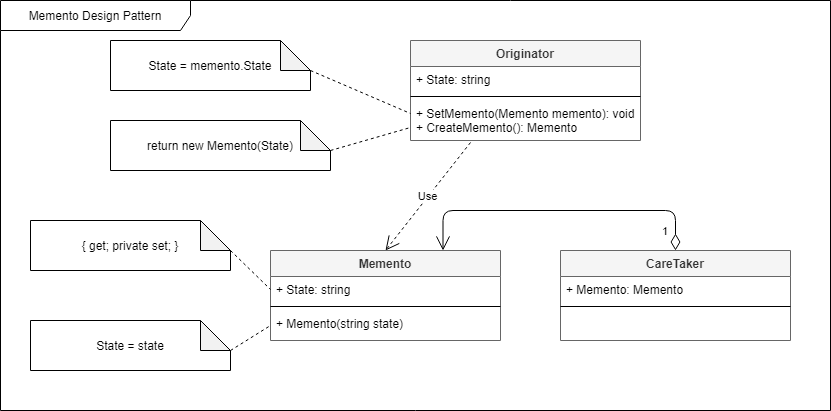

The diagram above was exported from draw.io. Its source (the exported page's mxGraphModel, read from the mxfile embedded in the PNG):
<mxGraphModel dx="1422" dy="762" grid="1" gridSize="10" guides="1" tooltips="1" connect="1" arrows="1" fold="1" page="1" pageScale="1" pageWidth="850" pageHeight="1100" math="0" shadow="0">
  <root>
    <mxCell id="0" />
    <mxCell id="1" parent="0" />
    <mxCell id="wJhuhdBzYHKQsWI4nTKb-23" value="Memento Design Pattern" style="shape=umlFrame;whiteSpace=wrap;html=1;width=190;height=30;" vertex="1" parent="1">
      <mxGeometry x="10" y="10" width="830" height="410" as="geometry" />
    </mxCell>
    <mxCell id="wJhuhdBzYHKQsWI4nTKb-1" value="Originator" style="swimlane;fontStyle=1;align=center;verticalAlign=top;childLayout=stackLayout;horizontal=1;startSize=26;horizontalStack=0;resizeParent=1;resizeParentMax=0;resizeLast=0;collapsible=1;marginBottom=0;fillColor=#f5f5f5;strokeColor=#666666;fontColor=#333333;" vertex="1" parent="1">
      <mxGeometry x="420" y="50" width="230" height="100" as="geometry" />
    </mxCell>
    <mxCell id="wJhuhdBzYHKQsWI4nTKb-2" value="+ State: string" style="text;strokeColor=none;fillColor=none;align=left;verticalAlign=top;spacingLeft=4;spacingRight=4;overflow=hidden;rotatable=0;points=[[0,0.5],[1,0.5]];portConstraint=eastwest;" vertex="1" parent="wJhuhdBzYHKQsWI4nTKb-1">
      <mxGeometry y="26" width="230" height="26" as="geometry" />
    </mxCell>
    <mxCell id="wJhuhdBzYHKQsWI4nTKb-3" value="" style="line;strokeWidth=1;fillColor=none;align=left;verticalAlign=middle;spacingTop=-1;spacingLeft=3;spacingRight=3;rotatable=0;labelPosition=right;points=[];portConstraint=eastwest;" vertex="1" parent="wJhuhdBzYHKQsWI4nTKb-1">
      <mxGeometry y="52" width="230" height="8" as="geometry" />
    </mxCell>
    <mxCell id="wJhuhdBzYHKQsWI4nTKb-4" value="+ SetMemento(Memento memento): void&#10;+ CreateMemento(): Memento" style="text;strokeColor=none;fillColor=none;align=left;verticalAlign=top;spacingLeft=4;spacingRight=4;overflow=hidden;rotatable=0;points=[[0,0.5],[1,0.5]];portConstraint=eastwest;" vertex="1" parent="wJhuhdBzYHKQsWI4nTKb-1">
      <mxGeometry y="60" width="230" height="40" as="geometry" />
    </mxCell>
    <mxCell id="wJhuhdBzYHKQsWI4nTKb-5" value="State = memento.State" style="shape=note;whiteSpace=wrap;html=1;backgroundOutline=1;darkOpacity=0.05;" vertex="1" parent="1">
      <mxGeometry x="120" y="50" width="200" height="50" as="geometry" />
    </mxCell>
    <mxCell id="wJhuhdBzYHKQsWI4nTKb-6" value="return new Memento(State)" style="shape=note;whiteSpace=wrap;html=1;backgroundOutline=1;darkOpacity=0.05;" vertex="1" parent="1">
      <mxGeometry x="120" y="130" width="220" height="50" as="geometry" />
    </mxCell>
    <mxCell id="wJhuhdBzYHKQsWI4nTKb-7" value="" style="endArrow=none;dashed=1;html=1;exitX=0;exitY=0;exitDx=220;exitDy=30;exitPerimeter=0;entryX=0;entryY=0.675;entryDx=0;entryDy=0;entryPerimeter=0;" edge="1" parent="1" source="wJhuhdBzYHKQsWI4nTKb-6" target="wJhuhdBzYHKQsWI4nTKb-4">
      <mxGeometry width="50" height="50" relative="1" as="geometry">
        <mxPoint x="330" y="90" as="sourcePoint" />
        <mxPoint x="380" y="40" as="targetPoint" />
      </mxGeometry>
    </mxCell>
    <mxCell id="wJhuhdBzYHKQsWI4nTKb-8" value="" style="endArrow=none;dashed=1;html=1;exitX=0;exitY=0;exitDx=200;exitDy=30;exitPerimeter=0;entryX=0;entryY=0.325;entryDx=0;entryDy=0;entryPerimeter=0;" edge="1" parent="1" source="wJhuhdBzYHKQsWI4nTKb-5" target="wJhuhdBzYHKQsWI4nTKb-4">
      <mxGeometry width="50" height="50" relative="1" as="geometry">
        <mxPoint x="330" y="70" as="sourcePoint" />
        <mxPoint x="380" y="20" as="targetPoint" />
      </mxGeometry>
    </mxCell>
    <mxCell id="wJhuhdBzYHKQsWI4nTKb-9" value="Memento" style="swimlane;fontStyle=1;align=center;verticalAlign=top;childLayout=stackLayout;horizontal=1;startSize=26;horizontalStack=0;resizeParent=1;resizeParentMax=0;resizeLast=0;collapsible=1;marginBottom=0;fillColor=#f5f5f5;strokeColor=#666666;fontColor=#333333;" vertex="1" parent="1">
      <mxGeometry x="280" y="260" width="230" height="90" as="geometry" />
    </mxCell>
    <mxCell id="wJhuhdBzYHKQsWI4nTKb-10" value="+ State: string" style="text;strokeColor=none;fillColor=none;align=left;verticalAlign=top;spacingLeft=4;spacingRight=4;overflow=hidden;rotatable=0;points=[[0,0.5],[1,0.5]];portConstraint=eastwest;" vertex="1" parent="wJhuhdBzYHKQsWI4nTKb-9">
      <mxGeometry y="26" width="230" height="26" as="geometry" />
    </mxCell>
    <mxCell id="wJhuhdBzYHKQsWI4nTKb-11" value="" style="line;strokeWidth=1;fillColor=none;align=left;verticalAlign=middle;spacingTop=-1;spacingLeft=3;spacingRight=3;rotatable=0;labelPosition=right;points=[];portConstraint=eastwest;" vertex="1" parent="wJhuhdBzYHKQsWI4nTKb-9">
      <mxGeometry y="52" width="230" height="8" as="geometry" />
    </mxCell>
    <mxCell id="wJhuhdBzYHKQsWI4nTKb-12" value="+ Memento(string state)" style="text;strokeColor=none;fillColor=none;align=left;verticalAlign=top;spacingLeft=4;spacingRight=4;overflow=hidden;rotatable=0;points=[[0,0.5],[1,0.5]];portConstraint=eastwest;" vertex="1" parent="wJhuhdBzYHKQsWI4nTKb-9">
      <mxGeometry y="60" width="230" height="30" as="geometry" />
    </mxCell>
    <mxCell id="wJhuhdBzYHKQsWI4nTKb-13" value="{ get; private set; }" style="shape=note;whiteSpace=wrap;html=1;backgroundOutline=1;darkOpacity=0.05;" vertex="1" parent="1">
      <mxGeometry x="40" y="230" width="200" height="50" as="geometry" />
    </mxCell>
    <mxCell id="wJhuhdBzYHKQsWI4nTKb-14" value="" style="endArrow=none;dashed=1;html=1;entryX=0;entryY=0.5;entryDx=0;entryDy=0;exitX=0;exitY=0;exitDx=200;exitDy=30;exitPerimeter=0;" edge="1" parent="1" source="wJhuhdBzYHKQsWI4nTKb-13" target="wJhuhdBzYHKQsWI4nTKb-10">
      <mxGeometry width="50" height="50" relative="1" as="geometry">
        <mxPoint x="220" y="380" as="sourcePoint" />
        <mxPoint x="270" y="330" as="targetPoint" />
      </mxGeometry>
    </mxCell>
    <mxCell id="wJhuhdBzYHKQsWI4nTKb-15" value="State = state" style="shape=note;whiteSpace=wrap;html=1;backgroundOutline=1;darkOpacity=0.05;" vertex="1" parent="1">
      <mxGeometry x="40" y="330" width="200" height="50" as="geometry" />
    </mxCell>
    <mxCell id="wJhuhdBzYHKQsWI4nTKb-16" value="" style="endArrow=none;dashed=1;html=1;entryX=0;entryY=0.5;entryDx=0;entryDy=0;exitX=0;exitY=0;exitDx=200;exitDy=30;exitPerimeter=0;" edge="1" parent="1" source="wJhuhdBzYHKQsWI4nTKb-15" target="wJhuhdBzYHKQsWI4nTKb-12">
      <mxGeometry width="50" height="50" relative="1" as="geometry">
        <mxPoint x="240" y="410" as="sourcePoint" />
        <mxPoint x="290" y="360" as="targetPoint" />
      </mxGeometry>
    </mxCell>
    <mxCell id="wJhuhdBzYHKQsWI4nTKb-17" value="CareTaker" style="swimlane;fontStyle=1;align=center;verticalAlign=top;childLayout=stackLayout;horizontal=1;startSize=26;horizontalStack=0;resizeParent=1;resizeParentMax=0;resizeLast=0;collapsible=1;marginBottom=0;fillColor=#f5f5f5;strokeColor=#666666;fontColor=#333333;" vertex="1" parent="1">
      <mxGeometry x="570" y="260" width="230" height="90" as="geometry" />
    </mxCell>
    <mxCell id="wJhuhdBzYHKQsWI4nTKb-18" value="+ Memento: Memento" style="text;strokeColor=none;fillColor=none;align=left;verticalAlign=top;spacingLeft=4;spacingRight=4;overflow=hidden;rotatable=0;points=[[0,0.5],[1,0.5]];portConstraint=eastwest;" vertex="1" parent="wJhuhdBzYHKQsWI4nTKb-17">
      <mxGeometry y="26" width="230" height="26" as="geometry" />
    </mxCell>
    <mxCell id="wJhuhdBzYHKQsWI4nTKb-19" value="" style="line;strokeWidth=1;fillColor=none;align=left;verticalAlign=middle;spacingTop=-1;spacingLeft=3;spacingRight=3;rotatable=0;labelPosition=right;points=[];portConstraint=eastwest;" vertex="1" parent="wJhuhdBzYHKQsWI4nTKb-17">
      <mxGeometry y="52" width="230" height="8" as="geometry" />
    </mxCell>
    <mxCell id="wJhuhdBzYHKQsWI4nTKb-20" value=" " style="text;strokeColor=none;fillColor=none;align=left;verticalAlign=top;spacingLeft=4;spacingRight=4;overflow=hidden;rotatable=0;points=[[0,0.5],[1,0.5]];portConstraint=eastwest;" vertex="1" parent="wJhuhdBzYHKQsWI4nTKb-17">
      <mxGeometry y="60" width="230" height="30" as="geometry" />
    </mxCell>
    <mxCell id="wJhuhdBzYHKQsWI4nTKb-21" value="Use" style="endArrow=open;endSize=12;dashed=1;html=1;exitX=0.261;exitY=1.05;exitDx=0;exitDy=0;exitPerimeter=0;entryX=0.5;entryY=0;entryDx=0;entryDy=0;" edge="1" parent="1" source="wJhuhdBzYHKQsWI4nTKb-4" target="wJhuhdBzYHKQsWI4nTKb-9">
      <mxGeometry width="160" relative="1" as="geometry">
        <mxPoint x="340" y="190" as="sourcePoint" />
        <mxPoint x="500" y="190" as="targetPoint" />
      </mxGeometry>
    </mxCell>
    <mxCell id="wJhuhdBzYHKQsWI4nTKb-22" value="1" style="endArrow=open;html=1;endSize=12;startArrow=diamondThin;startSize=14;startFill=0;edgeStyle=orthogonalEdgeStyle;align=left;verticalAlign=bottom;exitX=0.5;exitY=0;exitDx=0;exitDy=0;entryX=0.75;entryY=0;entryDx=0;entryDy=0;" edge="1" parent="1" source="wJhuhdBzYHKQsWI4nTKb-17" target="wJhuhdBzYHKQsWI4nTKb-9">
      <mxGeometry x="-0.936" y="15" relative="1" as="geometry">
        <mxPoint x="340" y="190" as="sourcePoint" />
        <mxPoint x="500" y="190" as="targetPoint" />
        <Array as="points">
          <mxPoint x="685" y="220" />
          <mxPoint x="453" y="220" />
        </Array>
        <mxPoint as="offset" />
      </mxGeometry>
    </mxCell>
  </root>
</mxGraphModel>